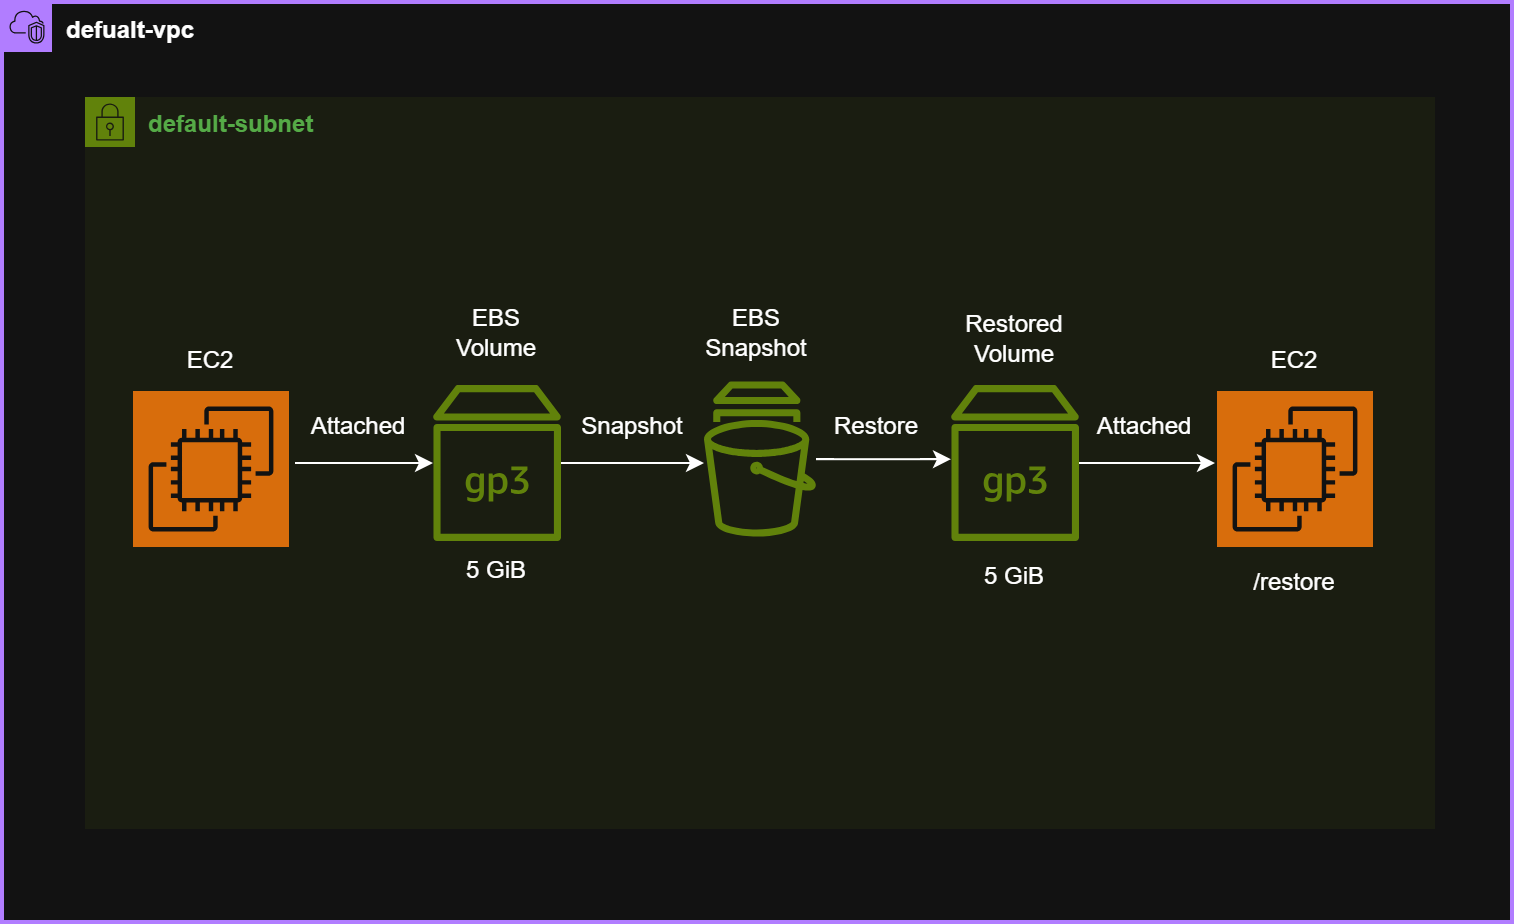

The diagram above was exported from draw.io. Its source (the exported page's mxGraphModel, read from the mxfile embedded in the PNG):
<mxGraphModel dx="1256" dy="574" grid="0" gridSize="10" guides="1" tooltips="1" connect="1" arrows="1" fold="1" page="1" pageScale="1" pageWidth="827" pageHeight="1169" math="0" shadow="0">
  <root>
    <mxCell id="0" />
    <mxCell id="1" parent="0" />
    <mxCell id="sZ8_SMYPitwItpcc0wRy-1" parent="1" style="points=[[0,0],[0.25,0],[0.5,0],[0.75,0],[1,0],[1,0.25],[1,0.5],[1,0.75],[1,1],[0.75,1],[0.5,1],[0.25,1],[0,1],[0,0.75],[0,0.5],[0,0.25]];outlineConnect=0;gradientColor=none;html=1;whiteSpace=wrap;fontSize=12;fontStyle=0;container=1;pointerEvents=0;collapsible=0;recursiveResize=0;shape=mxgraph.aws4.group;grIcon=mxgraph.aws4.group_vpc2;strokeColor=#8C4FFF;fillColor=none;verticalAlign=top;align=left;spacingLeft=30;fontColor=#AAB7B8;dashed=0;strokeWidth=2;" value="&lt;b&gt;&lt;font style=&quot;color: light-dark(rgb(0, 0, 0), rgb(255, 255, 255));&quot;&gt;defualt-vpc&lt;/font&gt;&lt;/b&gt;" vertex="1">
      <mxGeometry height="460" width="755" x="37" y="70" as="geometry" />
    </mxCell>
    <mxCell id="sZ8_SMYPitwItpcc0wRy-6" parent="sZ8_SMYPitwItpcc0wRy-1" style="points=[[0,0],[0.25,0],[0.5,0],[0.75,0],[1,0],[1,0.25],[1,0.5],[1,0.75],[1,1],[0.75,1],[0.5,1],[0.25,1],[0,1],[0,0.75],[0,0.5],[0,0.25]];outlineConnect=0;gradientColor=none;html=1;whiteSpace=wrap;fontSize=12;fontStyle=0;container=1;pointerEvents=0;collapsible=0;recursiveResize=0;shape=mxgraph.aws4.group;grIcon=mxgraph.aws4.group_security_group;grStroke=0;strokeColor=#7AA116;fillColor=#F2F6E8;verticalAlign=top;align=left;spacingLeft=30;fontColor=#248814;strokeWidth=1;" value="&lt;b&gt;default-subnet&lt;/b&gt;" vertex="1">
      <mxGeometry height="366" width="675" x="41" y="47" as="geometry" />
    </mxCell>
    <mxCell id="1F4v2adFUiD9IqHBXoSU-7" edge="1" parent="sZ8_SMYPitwItpcc0wRy-6" style="edgeStyle=orthogonalEdgeStyle;rounded=0;orthogonalLoop=1;jettySize=auto;html=1;flowAnimation=0;" target="1F4v2adFUiD9IqHBXoSU-3" value="">
      <mxGeometry relative="1" as="geometry">
        <mxPoint x="105" y="183" as="sourcePoint" />
      </mxGeometry>
    </mxCell>
    <mxCell id="1F4v2adFUiD9IqHBXoSU-11" edge="1" parent="sZ8_SMYPitwItpcc0wRy-6" source="1F4v2adFUiD9IqHBXoSU-3" style="edgeStyle=orthogonalEdgeStyle;rounded=0;orthogonalLoop=1;jettySize=auto;html=1;shadow=0;flowAnimation=0;" target="1F4v2adFUiD9IqHBXoSU-4" value="">
      <mxGeometry relative="1" as="geometry">
        <Array as="points">
          <mxPoint x="292" y="183" />
          <mxPoint x="292" y="183" />
        </Array>
      </mxGeometry>
    </mxCell>
    <mxCell id="1F4v2adFUiD9IqHBXoSU-3" parent="sZ8_SMYPitwItpcc0wRy-6" style="sketch=0;outlineConnect=0;fontColor=#232F3E;gradientColor=none;fillColor=#7AA116;strokeColor=none;dashed=0;verticalLabelPosition=bottom;verticalAlign=top;align=center;html=1;fontSize=12;fontStyle=0;aspect=fixed;pointerEvents=1;shape=mxgraph.aws4.elastic_block_store_volume_gp3;" value="" vertex="1">
      <mxGeometry height="78" width="64" x="174" y="144" as="geometry" />
    </mxCell>
    <mxCell id="1F4v2adFUiD9IqHBXoSU-12" edge="1" parent="sZ8_SMYPitwItpcc0wRy-6" source="1F4v2adFUiD9IqHBXoSU-4" style="edgeStyle=orthogonalEdgeStyle;rounded=0;orthogonalLoop=1;jettySize=auto;html=1;flowAnimation=0;" target="1F4v2adFUiD9IqHBXoSU-5" value="">
      <mxGeometry relative="1" as="geometry">
        <Array as="points">
          <mxPoint x="416" y="181" />
          <mxPoint x="416" y="181" />
        </Array>
      </mxGeometry>
    </mxCell>
    <mxCell id="1F4v2adFUiD9IqHBXoSU-4" parent="sZ8_SMYPitwItpcc0wRy-6" style="sketch=0;outlineConnect=0;fontColor=#232F3E;gradientColor=none;fillColor=#7AA116;strokeColor=none;dashed=0;verticalLabelPosition=bottom;verticalAlign=top;align=center;html=1;fontSize=12;fontStyle=0;aspect=fixed;pointerEvents=1;shape=mxgraph.aws4.snapshot;" value="" vertex="1">
      <mxGeometry height="78" width="56" x="309.5" y="142" as="geometry" />
    </mxCell>
    <mxCell id="1F4v2adFUiD9IqHBXoSU-13" edge="1" parent="sZ8_SMYPitwItpcc0wRy-6" source="1F4v2adFUiD9IqHBXoSU-5" style="edgeStyle=orthogonalEdgeStyle;rounded=0;orthogonalLoop=1;jettySize=auto;html=1;flowAnimation=0;" value="">
      <mxGeometry relative="1" as="geometry">
        <mxPoint x="565" y="183" as="targetPoint" />
      </mxGeometry>
    </mxCell>
    <mxCell id="1F4v2adFUiD9IqHBXoSU-5" parent="sZ8_SMYPitwItpcc0wRy-6" style="sketch=0;outlineConnect=0;fontColor=#232F3E;gradientColor=none;fillColor=#7AA116;strokeColor=none;dashed=0;verticalLabelPosition=bottom;verticalAlign=top;align=center;html=1;fontSize=12;fontStyle=0;aspect=fixed;pointerEvents=1;shape=mxgraph.aws4.elastic_block_store_volume_gp3;" value="" vertex="1">
      <mxGeometry height="78" width="64" x="433" y="144" as="geometry" />
    </mxCell>
    <mxCell id="1F4v2adFUiD9IqHBXoSU-14" parent="sZ8_SMYPitwItpcc0wRy-6" style="text;html=1;whiteSpace=wrap;strokeColor=none;fillColor=none;align=center;verticalAlign=middle;rounded=0;" value="Attached" vertex="1">
      <mxGeometry height="30" width="60" x="107" y="150" as="geometry" />
    </mxCell>
    <mxCell id="1F4v2adFUiD9IqHBXoSU-15" parent="sZ8_SMYPitwItpcc0wRy-6" style="text;html=1;whiteSpace=wrap;strokeColor=none;fillColor=none;align=center;verticalAlign=middle;rounded=0;" value="Snapshot" vertex="1">
      <mxGeometry height="30" width="60" x="244" y="150" as="geometry" />
    </mxCell>
    <mxCell id="1F4v2adFUiD9IqHBXoSU-16" parent="sZ8_SMYPitwItpcc0wRy-6" style="text;html=1;whiteSpace=wrap;strokeColor=none;fillColor=none;align=center;verticalAlign=middle;rounded=0;" value="Restore" vertex="1">
      <mxGeometry height="30" width="60" x="365.5" y="150" as="geometry" />
    </mxCell>
    <mxCell id="1F4v2adFUiD9IqHBXoSU-17" parent="sZ8_SMYPitwItpcc0wRy-6" style="text;html=1;whiteSpace=wrap;strokeColor=none;fillColor=none;align=center;verticalAlign=middle;rounded=0;" value="Attached" vertex="1">
      <mxGeometry height="30" width="60" x="500" y="150" as="geometry" />
    </mxCell>
    <mxCell id="1F4v2adFUiD9IqHBXoSU-18" parent="sZ8_SMYPitwItpcc0wRy-6" style="text;html=1;whiteSpace=wrap;strokeColor=none;fillColor=none;align=center;verticalAlign=middle;rounded=0;" value="EBS Volume" vertex="1">
      <mxGeometry height="30" width="60" x="176" y="103" as="geometry" />
    </mxCell>
    <mxCell id="1F4v2adFUiD9IqHBXoSU-19" parent="sZ8_SMYPitwItpcc0wRy-6" style="text;html=1;whiteSpace=wrap;strokeColor=none;fillColor=none;align=center;verticalAlign=middle;rounded=0;" value="EBS Snapshot" vertex="1">
      <mxGeometry height="30" width="60" x="306" y="103" as="geometry" />
    </mxCell>
    <mxCell id="1F4v2adFUiD9IqHBXoSU-20" parent="sZ8_SMYPitwItpcc0wRy-6" style="text;html=1;whiteSpace=wrap;strokeColor=none;fillColor=none;align=center;verticalAlign=middle;rounded=0;" value="Restored Volume" vertex="1">
      <mxGeometry height="30" width="60" x="435" y="106" as="geometry" />
    </mxCell>
    <mxCell id="1F4v2adFUiD9IqHBXoSU-21" parent="sZ8_SMYPitwItpcc0wRy-6" style="text;html=1;whiteSpace=wrap;strokeColor=none;fillColor=none;align=center;verticalAlign=middle;rounded=0;" value="5 GiB" vertex="1">
      <mxGeometry height="30" width="60" x="176" y="222" as="geometry" />
    </mxCell>
    <mxCell id="1F4v2adFUiD9IqHBXoSU-22" parent="sZ8_SMYPitwItpcc0wRy-6" style="text;html=1;whiteSpace=wrap;strokeColor=none;fillColor=none;align=center;verticalAlign=middle;rounded=0;" value="5 GiB" vertex="1">
      <mxGeometry height="30" width="60" x="435" y="225" as="geometry" />
    </mxCell>
    <mxCell id="1F4v2adFUiD9IqHBXoSU-23" parent="sZ8_SMYPitwItpcc0wRy-6" style="text;html=1;whiteSpace=wrap;strokeColor=none;fillColor=none;align=center;verticalAlign=middle;rounded=0;" value="/restore" vertex="1">
      <mxGeometry height="30" width="60" x="575" y="228" as="geometry" />
    </mxCell>
    <mxCell id="1F4v2adFUiD9IqHBXoSU-33" parent="sZ8_SMYPitwItpcc0wRy-6" style="sketch=0;points=[[0,0,0],[0.25,0,0],[0.5,0,0],[0.75,0,0],[1,0,0],[0,1,0],[0.25,1,0],[0.5,1,0],[0.75,1,0],[1,1,0],[0,0.25,0],[0,0.5,0],[0,0.75,0],[1,0.25,0],[1,0.5,0],[1,0.75,0]];outlineConnect=0;fontColor=#232F3E;fillColor=#ED7100;strokeColor=#ffffff;dashed=0;verticalLabelPosition=bottom;verticalAlign=top;align=center;html=1;fontSize=12;fontStyle=0;aspect=fixed;shape=mxgraph.aws4.resourceIcon;resIcon=mxgraph.aws4.ec2;" value="" vertex="1">
      <mxGeometry height="78" width="78" x="24" y="147" as="geometry" />
    </mxCell>
    <mxCell id="1F4v2adFUiD9IqHBXoSU-34" parent="sZ8_SMYPitwItpcc0wRy-6" style="points=[[0,0,0],[0.25,0,0],[0.5,0,0],[0.75,0,0],[1,0,0],[0,1,0],[0.25,1,0],[0.5,1,0],[0.75,1,0],[1,1,0],[0,0.25,0],[0,0.5,0],[0,0.75,0],[1,0.25,0],[1,0.5,0],[1,0.75,0]];outlineConnect=0;fontColor=#232F3E;fillColor=#ED7100;strokeColor=#ffffff;dashed=0;verticalLabelPosition=bottom;verticalAlign=top;align=center;html=1;fontSize=12;fontStyle=0;aspect=fixed;shape=mxgraph.aws4.resourceIcon;resIcon=mxgraph.aws4.ec2;shadow=0;gradientColor=none;" value="" vertex="1">
      <mxGeometry height="78" width="78" x="566" y="147" as="geometry" />
    </mxCell>
    <mxCell id="1F4v2adFUiD9IqHBXoSU-37" parent="sZ8_SMYPitwItpcc0wRy-6" style="text;html=1;whiteSpace=wrap;strokeColor=none;fillColor=none;align=center;verticalAlign=middle;rounded=0;" value="EC2" vertex="1">
      <mxGeometry height="30" width="60" x="33" y="117" as="geometry" />
    </mxCell>
    <mxCell id="1F4v2adFUiD9IqHBXoSU-38" parent="sZ8_SMYPitwItpcc0wRy-6" style="text;html=1;whiteSpace=wrap;strokeColor=none;fillColor=none;align=center;verticalAlign=middle;rounded=0;" value="EC2" vertex="1">
      <mxGeometry height="30" width="60" x="575" y="117" as="geometry" />
    </mxCell>
  </root>
</mxGraphModel>